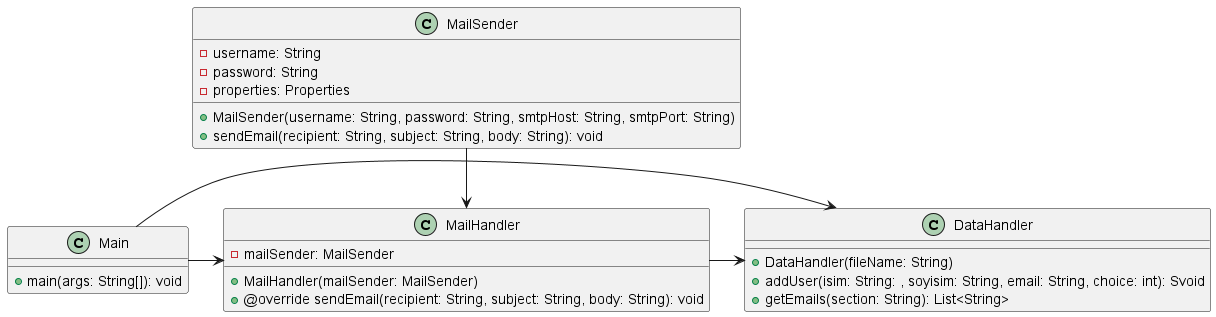

The diagram above was rendered by PlantUML. Its source (embedded in the PNG):
@startuml

class MailSender {
    -username: String
    -password: String
    -properties: Properties
    +MailSender(username: String, password: String, smtpHost: String, smtpPort: String)
    +sendEmail(recipient: String, subject: String, body: String): void
}

class MailHandler {
    -mailSender: MailSender
    +MailHandler(mailSender: MailSender)
    + @override sendEmail(recipient: String, subject: String, body: String): void
}

class DataHandler {
    +DataHandler(fileName: String)
    +addUser(isim: String: , soyisim: String, email: String, choice: int): Svoid
    +getEmails(section: String): List<String>
}

class Main {
    +main(args: String[]): void
}

MailSender --> MailHandler
MailHandler -> DataHandler
Main -> MailHandler
Main -> DataHandler

@enduml